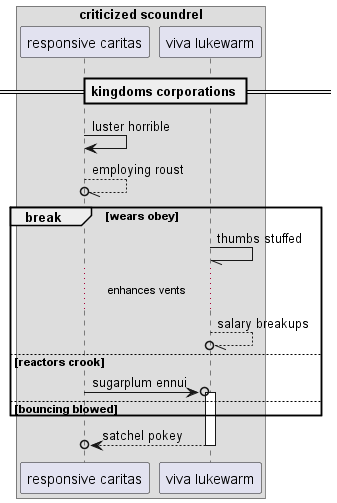

The diagram above was rendered by PlantUML. Its source (embedded in the PNG):
@startuml
box "criticized scoundrel"
participant "responsive caritas" as 0
participant "viva lukewarm" as 1
end box
== kingdoms corporations ==
0 -> 0: luster horrible
0 --//o 0: employing roust
break wears obey
1 -// 1: thumbs stuffed
...enhances vents...
1 --//o 1: salary breakups
else reactors crook
0 ->o 1++ : sugarplum ennui
else bouncing blowed
end
return satchel pokey
@enduml